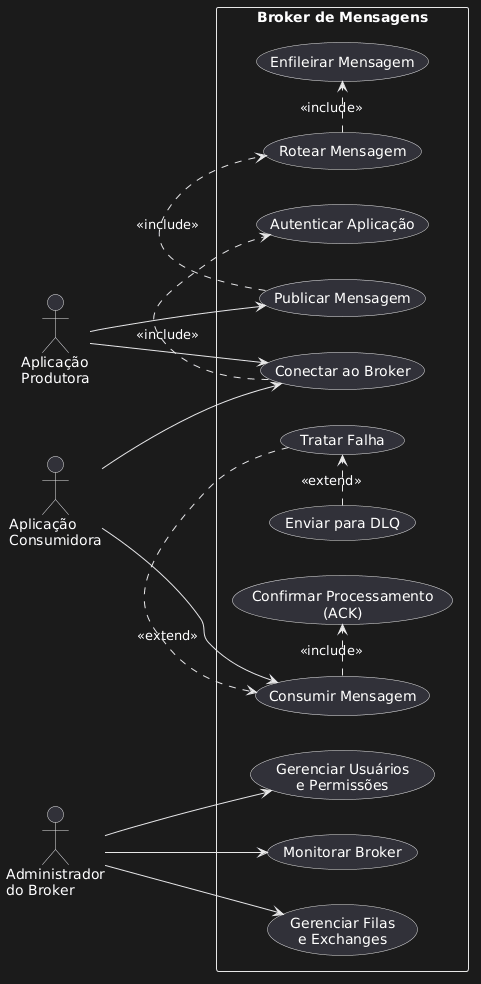

The diagram above was rendered by PlantUML. Its source (embedded in the PNG):
@startuml
left to right direction

actor "Aplicação\nProdutora" as Produtor
actor "Aplicação\nConsumidora" as Consumidor
actor "Administrador\ndo Broker" as Admin

rectangle "Broker de Mensagens" {

    usecase "Conectar ao Broker" as UC1
    usecase "Autenticar Aplicação" as UC2

    usecase "Publicar Mensagem" as UC3
    usecase "Rotear Mensagem" as UC4
    usecase "Enfileirar Mensagem" as UC5

    usecase "Consumir Mensagem" as UC6
    usecase "Confirmar Processamento\n(ACK)" as UC7

    usecase "Tratar Falha" as UC8
    usecase "Enviar para DLQ" as UC9

    usecase "Gerenciar Filas\ne Exchanges" as UC10
    usecase "Gerenciar Usuários\ne Permissões" as UC11
    usecase "Monitorar Broker" as UC12
}

Produtor --> UC1
Produtor --> UC3

Consumidor --> UC1
Consumidor --> UC6

Admin --> UC10
Admin --> UC11
Admin --> UC12

UC1 .> UC2 : <<include>>

UC3 .> UC4 : <<include>>
UC4 .> UC5 : <<include>>

UC6 .> UC7 : <<include>>

UC8 .> UC6 : <<extend>>
UC9 .> UC8 : <<extend>>
@enduml